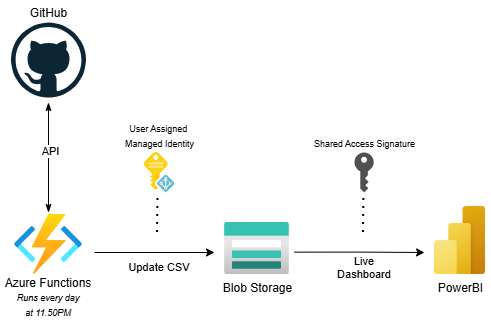

The diagram above was exported from draw.io. Its source (the exported page's mxGraphModel, read from the mxfile embedded in the PNG):
<mxGraphModel dx="1106" dy="738" grid="1" gridSize="10" guides="1" tooltips="1" connect="1" arrows="1" fold="1" page="1" pageScale="1" pageWidth="850" pageHeight="1100" math="0" shadow="0">
  <root>
    <mxCell id="0" />
    <mxCell id="1" parent="0" />
    <mxCell id="AqQ_a7dczASevatEnuO2-3" edge="1" parent="1" style="edgeStyle=orthogonalEdgeStyle;rounded=0;orthogonalLoop=1;jettySize=auto;html=1;startArrow=classicThin;startFill=1;endArrow=classicThin;endFill=1;">
      <mxGeometry relative="1" as="geometry">
        <mxPoint x="154" y="340" as="sourcePoint" />
        <mxPoint x="154" y="230" as="targetPoint" />
      </mxGeometry>
    </mxCell>
    <mxCell id="AqQ_a7dczASevatEnuO2-4" connectable="0" parent="AqQ_a7dczASevatEnuO2-3" style="edgeLabel;html=1;align=center;verticalAlign=middle;resizable=0;points=[];" value="API" vertex="1">
      <mxGeometry relative="1" x="0.1278" y="-1" as="geometry">
        <mxPoint as="offset" />
      </mxGeometry>
    </mxCell>
    <mxCell id="AqQ_a7dczASevatEnuO2-6" edge="1" parent="1" style="edgeStyle=orthogonalEdgeStyle;rounded=0;orthogonalLoop=1;jettySize=auto;html=1;">
      <mxGeometry relative="1" as="geometry">
        <mxPoint x="200" y="380" as="sourcePoint" />
        <mxPoint x="320" y="380" as="targetPoint" />
      </mxGeometry>
    </mxCell>
    <mxCell id="AqQ_a7dczASevatEnuO2-1" parent="1" style="image;aspect=fixed;html=1;points=[];align=center;fontSize=12;image=img/lib/azure2/compute/Function_Apps.svg;" value="" vertex="1">
      <mxGeometry height="60" width="68" x="120" y="342" as="geometry" />
    </mxCell>
    <mxCell id="AqQ_a7dczASevatEnuO2-2" parent="1" style="dashed=0;outlineConnect=0;html=1;align=center;labelPosition=center;verticalLabelPosition=top;verticalAlign=bottom;shape=mxgraph.weblogos.github" value="GitHub" vertex="1">
      <mxGeometry height="75" width="75" x="116.5" y="150" as="geometry" />
    </mxCell>
    <mxCell id="AqQ_a7dczASevatEnuO2-5" parent="1" style="image;aspect=fixed;html=1;points=[];align=center;fontSize=12;image=img/lib/azure2/storage/Storage_Accounts.svg;" value="Blob Storage" vertex="1">
      <mxGeometry height="52" width="65" x="330" y="350" as="geometry" />
    </mxCell>
    <mxCell id="AqQ_a7dczASevatEnuO2-8" parent="1" style="image;sketch=0;aspect=fixed;html=1;points=[];align=center;fontSize=12;image=img/lib/mscae/Managed_Identities.svg;labelPosition=center;verticalLabelPosition=top;verticalAlign=bottom;" value="&lt;font style=&quot;font-size: 9px;&quot;&gt;User Assigned&amp;nbsp;&lt;/font&gt;&lt;div&gt;&lt;font style=&quot;font-size: 9px;&quot;&gt;Managed Identity&lt;/font&gt;&lt;/div&gt;" vertex="1">
      <mxGeometry height="40" width="30.4" x="250" y="280" as="geometry" />
    </mxCell>
    <mxCell id="AqQ_a7dczASevatEnuO2-9" edge="1" parent="1" style="endArrow=none;dashed=1;html=1;dashPattern=1 3;strokeWidth=2;rounded=0;entryX=0.444;entryY=1.111;entryDx=0;entryDy=0;entryPerimeter=0;" target="AqQ_a7dczASevatEnuO2-8" value="">
      <mxGeometry height="50" relative="1" width="50" as="geometry">
        <mxPoint x="263" y="360" as="sourcePoint" />
        <mxPoint x="460" y="300" as="targetPoint" />
      </mxGeometry>
    </mxCell>
    <mxCell id="AqQ_a7dczASevatEnuO2-10" parent="1" style="image;aspect=fixed;html=1;points=[];align=center;fontSize=12;image=img/lib/azure2/power_platform/PowerBI.svg;" value="PowerBI" vertex="1">
      <mxGeometry height="68" width="51" x="540" y="334" as="geometry" />
    </mxCell>
    <mxCell id="AqQ_a7dczASevatEnuO2-11" edge="1" parent="1" style="edgeStyle=orthogonalEdgeStyle;rounded=0;orthogonalLoop=1;jettySize=auto;html=1;">
      <mxGeometry relative="1" as="geometry">
        <mxPoint x="400" y="379.64" as="sourcePoint" />
        <mxPoint x="530" y="380" as="targetPoint" />
      </mxGeometry>
    </mxCell>
    <mxCell id="AqQ_a7dczASevatEnuO2-13" parent="1" style="sketch=0;pointerEvents=1;shadow=0;dashed=0;html=1;strokeColor=none;fillColor=#505050;labelPosition=center;verticalLabelPosition=top;verticalAlign=bottom;outlineConnect=0;align=center;shape=mxgraph.office.security.key_permissions;aspect=fixed;" value="&lt;font style=&quot;font-size: 9px;&quot;&gt;Shared Access Signature&lt;/font&gt;" vertex="1">
      <mxGeometry height="40" width="19.24" x="460" y="280" as="geometry" />
    </mxCell>
    <mxCell id="AqQ_a7dczASevatEnuO2-16" edge="1" parent="1" style="endArrow=none;dashed=1;html=1;dashPattern=1 3;strokeWidth=2;rounded=0;" target="AqQ_a7dczASevatEnuO2-13" value="">
      <mxGeometry height="50" relative="1" width="50" as="geometry">
        <mxPoint x="469" y="360" as="sourcePoint" />
        <mxPoint x="469.39" y="330" as="targetPoint" />
      </mxGeometry>
    </mxCell>
    <mxCell id="AxxYqV8-OnXEqlJosBVn-1" parent="1" style="text;html=1;whiteSpace=wrap;strokeColor=none;fillColor=none;align=center;verticalAlign=middle;rounded=0;" value="&lt;span style=&quot;font-size: 11px; text-wrap-mode: nowrap;&quot;&gt;Update CSV&lt;/span&gt;" vertex="1">
      <mxGeometry height="30" width="60" x="235.2" y="380" as="geometry" />
    </mxCell>
    <mxCell id="AxxYqV8-OnXEqlJosBVn-2" parent="1" style="text;html=1;whiteSpace=wrap;strokeColor=none;fillColor=none;align=center;verticalAlign=middle;rounded=0;" value="&lt;span style=&quot;font-size: 11px; text-wrap-mode: nowrap; background-color: light-dark(#ffffff, var(--ge-dark-color, #121212));&quot;&gt;Live&lt;/span&gt;&lt;div style=&quot;font-size: 11px; text-wrap-mode: nowrap;&quot;&gt;&lt;span style=&quot;background-color: light-dark(#ffffff, var(--ge-dark-color, #121212));&quot;&gt;Dashboard&lt;/span&gt;&lt;/div&gt;" vertex="1">
      <mxGeometry height="30" width="60" x="439.62" y="380" as="geometry" />
    </mxCell>
    <mxCell id="AxxYqV8-OnXEqlJosBVn-7" parent="1" style="text;html=1;whiteSpace=wrap;strokeColor=none;fillColor=none;align=center;verticalAlign=middle;rounded=0;" value="&lt;span style=&quot;text-wrap-mode: nowrap;&quot;&gt;Azure Functions&lt;/span&gt;&lt;div style=&quot;text-wrap-mode: nowrap;&quot;&gt;&lt;i&gt;&lt;font style=&quot;font-size: 9px;&quot;&gt;Runs every day&lt;/font&gt;&lt;/i&gt;&lt;div&gt;&lt;i&gt;&lt;font style=&quot;font-size: 9px;&quot;&gt;at 11.50PM&lt;/font&gt;&lt;/i&gt;&lt;/div&gt;&lt;/div&gt;" vertex="1">
      <mxGeometry height="30" width="60" x="124" y="410" as="geometry" />
    </mxCell>
  </root>
</mxGraphModel>